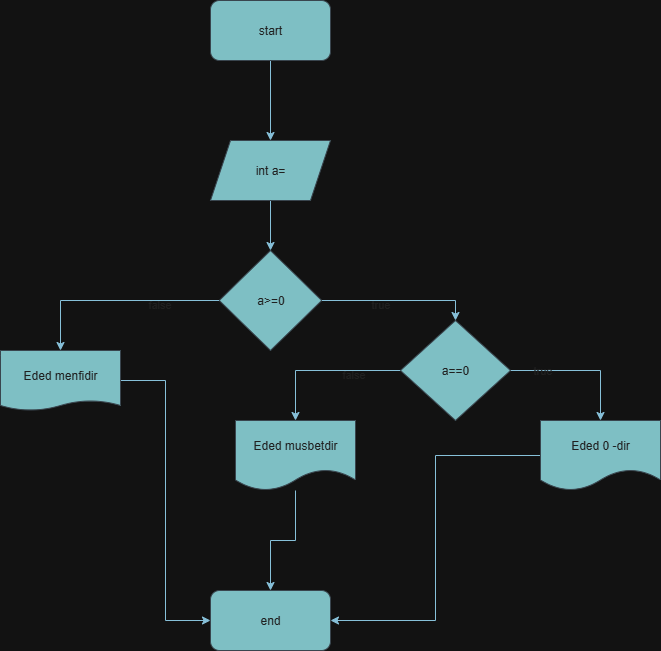

The diagram above was exported from draw.io. Its source (the exported page's mxGraphModel, read from the mxfile embedded in the PNG):
<mxGraphModel dx="946" dy="541" grid="1" gridSize="10" guides="1" tooltips="1" connect="1" arrows="1" fold="1" page="1" pageScale="1" pageWidth="850" pageHeight="1100" math="0" shadow="0">
  <root>
    <mxCell id="0" />
    <mxCell id="1" parent="0" />
    <mxCell id="7w2zUKXeeGKMjvkIjQNX-5" style="edgeStyle=orthogonalEdgeStyle;rounded=0;orthogonalLoop=1;jettySize=auto;html=1;exitX=0.5;exitY=1;exitDx=0;exitDy=0;entryX=0.5;entryY=0;entryDx=0;entryDy=0;labelBackgroundColor=none;strokeColor=#0B4D6A;fontColor=default;" edge="1" parent="1" source="7w2zUKXeeGKMjvkIjQNX-2" target="7w2zUKXeeGKMjvkIjQNX-3">
      <mxGeometry relative="1" as="geometry" />
    </mxCell>
    <mxCell id="7w2zUKXeeGKMjvkIjQNX-2" value="start" style="rounded=1;whiteSpace=wrap;html=1;labelBackgroundColor=none;fillColor=#09555B;strokeColor=#BAC8D3;fontColor=#EEEEEE;" vertex="1" parent="1">
      <mxGeometry x="340" y="10" width="120" height="60" as="geometry" />
    </mxCell>
    <mxCell id="7w2zUKXeeGKMjvkIjQNX-16" style="edgeStyle=orthogonalEdgeStyle;rounded=0;orthogonalLoop=1;jettySize=auto;html=1;exitX=0.5;exitY=1;exitDx=0;exitDy=0;entryX=0.5;entryY=0;entryDx=0;entryDy=0;labelBackgroundColor=none;strokeColor=#0B4D6A;fontColor=default;" edge="1" parent="1" source="7w2zUKXeeGKMjvkIjQNX-3" target="7w2zUKXeeGKMjvkIjQNX-6">
      <mxGeometry relative="1" as="geometry" />
    </mxCell>
    <mxCell id="7w2zUKXeeGKMjvkIjQNX-3" value="int a=" style="shape=parallelogram;perimeter=parallelogramPerimeter;whiteSpace=wrap;html=1;fixedSize=1;labelBackgroundColor=none;fillColor=#09555B;strokeColor=#BAC8D3;fontColor=#EEEEEE;" vertex="1" parent="1">
      <mxGeometry x="340" y="150" width="120" height="60" as="geometry" />
    </mxCell>
    <mxCell id="7w2zUKXeeGKMjvkIjQNX-23" style="edgeStyle=orthogonalEdgeStyle;rounded=0;orthogonalLoop=1;jettySize=auto;html=1;exitX=1;exitY=0.5;exitDx=0;exitDy=0;entryX=0.5;entryY=0;entryDx=0;entryDy=0;labelBackgroundColor=none;strokeColor=#0B4D6A;fontColor=default;" edge="1" parent="1" source="7w2zUKXeeGKMjvkIjQNX-6" target="7w2zUKXeeGKMjvkIjQNX-12">
      <mxGeometry relative="1" as="geometry" />
    </mxCell>
    <mxCell id="7w2zUKXeeGKMjvkIjQNX-28" value="true" style="edgeLabel;html=1;align=center;verticalAlign=middle;resizable=0;points=[];labelBackgroundColor=none;fontColor=#EEEEEE;" vertex="1" connectable="0" parent="7w2zUKXeeGKMjvkIjQNX-23">
      <mxGeometry x="-0.2423" y="-2" relative="1" as="geometry">
        <mxPoint y="1" as="offset" />
      </mxGeometry>
    </mxCell>
    <mxCell id="7w2zUKXeeGKMjvkIjQNX-24" style="edgeStyle=orthogonalEdgeStyle;rounded=0;orthogonalLoop=1;jettySize=auto;html=1;exitX=0;exitY=0.5;exitDx=0;exitDy=0;entryX=0.5;entryY=0;entryDx=0;entryDy=0;labelBackgroundColor=none;strokeColor=#0B4D6A;fontColor=default;" edge="1" parent="1" source="7w2zUKXeeGKMjvkIjQNX-6" target="7w2zUKXeeGKMjvkIjQNX-13">
      <mxGeometry relative="1" as="geometry" />
    </mxCell>
    <mxCell id="7w2zUKXeeGKMjvkIjQNX-27" value="false" style="edgeLabel;html=1;align=center;verticalAlign=middle;resizable=0;points=[];labelBackgroundColor=none;fontColor=#EEEEEE;" vertex="1" connectable="0" parent="7w2zUKXeeGKMjvkIjQNX-24">
      <mxGeometry x="-0.4228" y="3" relative="1" as="geometry">
        <mxPoint as="offset" />
      </mxGeometry>
    </mxCell>
    <mxCell id="7w2zUKXeeGKMjvkIjQNX-6" value="a&amp;gt;=0" style="rhombus;whiteSpace=wrap;html=1;labelBackgroundColor=none;fillColor=#09555B;strokeColor=#BAC8D3;fontColor=#EEEEEE;" vertex="1" parent="1">
      <mxGeometry x="348.75" y="260" width="102.5" height="100" as="geometry" />
    </mxCell>
    <mxCell id="7w2zUKXeeGKMjvkIjQNX-25" style="edgeStyle=orthogonalEdgeStyle;rounded=0;orthogonalLoop=1;jettySize=auto;html=1;exitX=0;exitY=0.5;exitDx=0;exitDy=0;entryX=0.5;entryY=0;entryDx=0;entryDy=0;labelBackgroundColor=none;strokeColor=#0B4D6A;fontColor=default;" edge="1" parent="1" source="7w2zUKXeeGKMjvkIjQNX-12" target="7w2zUKXeeGKMjvkIjQNX-14">
      <mxGeometry relative="1" as="geometry" />
    </mxCell>
    <mxCell id="7w2zUKXeeGKMjvkIjQNX-30" value="false" style="edgeLabel;html=1;align=center;verticalAlign=middle;resizable=0;points=[];labelBackgroundColor=none;fontColor=#EEEEEE;" vertex="1" connectable="0" parent="7w2zUKXeeGKMjvkIjQNX-25">
      <mxGeometry x="-0.3742" y="3" relative="1" as="geometry">
        <mxPoint as="offset" />
      </mxGeometry>
    </mxCell>
    <mxCell id="7w2zUKXeeGKMjvkIjQNX-26" style="edgeStyle=orthogonalEdgeStyle;rounded=0;orthogonalLoop=1;jettySize=auto;html=1;exitX=1;exitY=0.5;exitDx=0;exitDy=0;entryX=0.5;entryY=0;entryDx=0;entryDy=0;labelBackgroundColor=none;strokeColor=#0B4D6A;fontColor=default;" edge="1" parent="1" source="7w2zUKXeeGKMjvkIjQNX-12" target="7w2zUKXeeGKMjvkIjQNX-15">
      <mxGeometry relative="1" as="geometry" />
    </mxCell>
    <mxCell id="7w2zUKXeeGKMjvkIjQNX-29" value="true" style="edgeLabel;html=1;align=center;verticalAlign=middle;resizable=0;points=[];labelBackgroundColor=none;fontColor=#EEEEEE;" vertex="1" connectable="0" parent="7w2zUKXeeGKMjvkIjQNX-26">
      <mxGeometry x="-0.5643" y="2" relative="1" as="geometry">
        <mxPoint x="1" y="1" as="offset" />
      </mxGeometry>
    </mxCell>
    <mxCell id="7w2zUKXeeGKMjvkIjQNX-12" value="a==0" style="rhombus;whiteSpace=wrap;html=1;labelBackgroundColor=none;fillColor=#09555B;strokeColor=#BAC8D3;fontColor=#EEEEEE;" vertex="1" parent="1">
      <mxGeometry x="530" y="330" width="110" height="100" as="geometry" />
    </mxCell>
    <mxCell id="7w2zUKXeeGKMjvkIjQNX-34" style="edgeStyle=orthogonalEdgeStyle;rounded=0;orthogonalLoop=1;jettySize=auto;html=1;entryX=0;entryY=0.5;entryDx=0;entryDy=0;labelBackgroundColor=none;strokeColor=#0B4D6A;fontColor=default;" edge="1" parent="1" source="7w2zUKXeeGKMjvkIjQNX-13" target="7w2zUKXeeGKMjvkIjQNX-32">
      <mxGeometry relative="1" as="geometry" />
    </mxCell>
    <mxCell id="7w2zUKXeeGKMjvkIjQNX-13" value="Eded menfidir" style="shape=document;whiteSpace=wrap;html=1;boundedLbl=1;size=0.16666666666666666;labelBackgroundColor=none;fillColor=#09555B;strokeColor=#BAC8D3;fontColor=#EEEEEE;" vertex="1" parent="1">
      <mxGeometry x="130" y="360" width="120" height="60" as="geometry" />
    </mxCell>
    <mxCell id="7w2zUKXeeGKMjvkIjQNX-37" style="edgeStyle=orthogonalEdgeStyle;rounded=0;orthogonalLoop=1;jettySize=auto;html=1;entryX=0.5;entryY=0;entryDx=0;entryDy=0;labelBackgroundColor=none;strokeColor=#0B4D6A;fontColor=default;" edge="1" parent="1" source="7w2zUKXeeGKMjvkIjQNX-14" target="7w2zUKXeeGKMjvkIjQNX-32">
      <mxGeometry relative="1" as="geometry" />
    </mxCell>
    <mxCell id="7w2zUKXeeGKMjvkIjQNX-14" value="Eded musbetdir" style="shape=document;whiteSpace=wrap;html=1;boundedLbl=1;labelBackgroundColor=none;fillColor=#09555B;strokeColor=#BAC8D3;fontColor=#EEEEEE;" vertex="1" parent="1">
      <mxGeometry x="365" y="430" width="120" height="70" as="geometry" />
    </mxCell>
    <mxCell id="7w2zUKXeeGKMjvkIjQNX-36" style="edgeStyle=orthogonalEdgeStyle;rounded=0;orthogonalLoop=1;jettySize=auto;html=1;entryX=1;entryY=0.5;entryDx=0;entryDy=0;labelBackgroundColor=none;strokeColor=#0B4D6A;fontColor=default;" edge="1" parent="1" source="7w2zUKXeeGKMjvkIjQNX-15" target="7w2zUKXeeGKMjvkIjQNX-32">
      <mxGeometry relative="1" as="geometry" />
    </mxCell>
    <mxCell id="7w2zUKXeeGKMjvkIjQNX-15" value="Eded 0 -dir" style="shape=document;whiteSpace=wrap;html=1;boundedLbl=1;labelBackgroundColor=none;fillColor=#09555B;strokeColor=#BAC8D3;fontColor=#EEEEEE;" vertex="1" parent="1">
      <mxGeometry x="670" y="430" width="120" height="70" as="geometry" />
    </mxCell>
    <mxCell id="7w2zUKXeeGKMjvkIjQNX-32" value="end" style="rounded=1;whiteSpace=wrap;html=1;labelBackgroundColor=none;fillColor=#09555B;strokeColor=#BAC8D3;fontColor=#EEEEEE;" vertex="1" parent="1">
      <mxGeometry x="340" y="600" width="120" height="60" as="geometry" />
    </mxCell>
  </root>
</mxGraphModel>